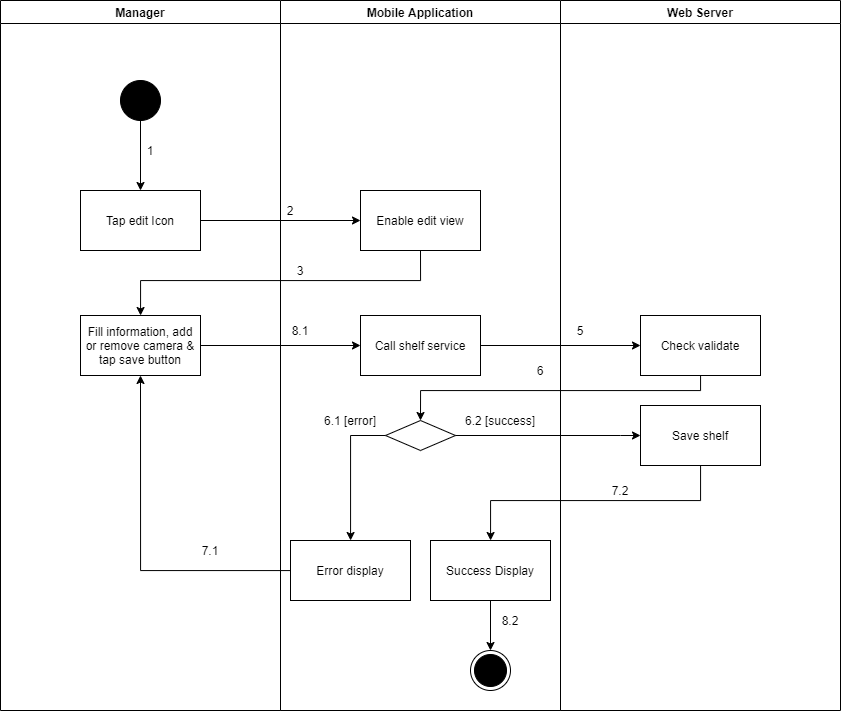

The diagram above was exported from draw.io. Its source (the exported page's mxGraphModel, read from the mxfile embedded in the PNG):
<mxGraphModel dx="1157" dy="-943" grid="1" gridSize="10" guides="1" tooltips="1" connect="1" arrows="1" fold="1" page="1" pageScale="1" pageWidth="1169" pageHeight="1654" math="0" shadow="0">
  <root>
    <mxCell id="JB1FQkLyUTLv80LRPks0-0" />
    <mxCell id="JB1FQkLyUTLv80LRPks0-1" parent="JB1FQkLyUTLv80LRPks0-0" />
    <mxCell id="bl4Z_3w_IWQm7Z5d5P_S-0" value="Manager" style="swimlane;startSize=23;" vertex="1" parent="JB1FQkLyUTLv80LRPks0-1">
      <mxGeometry x="80" y="1760" width="280" height="710" as="geometry" />
    </mxCell>
    <mxCell id="bl4Z_3w_IWQm7Z5d5P_S-1" value="" style="verticalLabelPosition=bottom;verticalAlign=top;html=1;shape=mxgraph.flowchart.on-page_reference;fillColor=#000000;" vertex="1" parent="bl4Z_3w_IWQm7Z5d5P_S-0">
      <mxGeometry x="120" y="80" width="40" height="40" as="geometry" />
    </mxCell>
    <mxCell id="bl4Z_3w_IWQm7Z5d5P_S-2" value="1" style="text;html=1;strokeColor=none;fillColor=none;align=center;verticalAlign=middle;whiteSpace=wrap;rounded=0;" vertex="1" parent="bl4Z_3w_IWQm7Z5d5P_S-0">
      <mxGeometry x="140" y="140" width="20" height="20" as="geometry" />
    </mxCell>
    <mxCell id="bl4Z_3w_IWQm7Z5d5P_S-3" value="Fill information, add or remove camera &amp;amp; tap save button" style="whiteSpace=wrap;html=1;fillColor=#FFFFFF;" vertex="1" parent="bl4Z_3w_IWQm7Z5d5P_S-0">
      <mxGeometry x="80" y="315" width="120" height="60" as="geometry" />
    </mxCell>
    <mxCell id="bl4Z_3w_IWQm7Z5d5P_S-4" value="7.1" style="text;html=1;strokeColor=none;fillColor=none;align=center;verticalAlign=middle;whiteSpace=wrap;rounded=0;" vertex="1" parent="bl4Z_3w_IWQm7Z5d5P_S-0">
      <mxGeometry x="200" y="540" width="20" height="20" as="geometry" />
    </mxCell>
    <mxCell id="bl4Z_3w_IWQm7Z5d5P_S-5" value="Mobile Application" style="swimlane;" vertex="1" parent="JB1FQkLyUTLv80LRPks0-1">
      <mxGeometry x="360" y="1760" width="280" height="710" as="geometry" />
    </mxCell>
    <mxCell id="bl4Z_3w_IWQm7Z5d5P_S-6" value="" style="ellipse;html=1;shape=endState;fillColor=#000000;strokeColor=#000000;align=center;" vertex="1" parent="bl4Z_3w_IWQm7Z5d5P_S-5">
      <mxGeometry x="190" y="650" width="40" height="40" as="geometry" />
    </mxCell>
    <mxCell id="bl4Z_3w_IWQm7Z5d5P_S-7" value="Enable edit view" style="whiteSpace=wrap;html=1;verticalAlign=middle;fillColor=#FFFFFF;align=center;" vertex="1" parent="bl4Z_3w_IWQm7Z5d5P_S-5">
      <mxGeometry x="80" y="190" width="120" height="60" as="geometry" />
    </mxCell>
    <mxCell id="bl4Z_3w_IWQm7Z5d5P_S-8" value="" style="rhombus;whiteSpace=wrap;html=1;fillColor=#FFFFFF;" vertex="1" parent="bl4Z_3w_IWQm7Z5d5P_S-5">
      <mxGeometry x="105" y="420" width="70" height="30" as="geometry" />
    </mxCell>
    <mxCell id="bl4Z_3w_IWQm7Z5d5P_S-9" value="Error display" style="whiteSpace=wrap;html=1;fillColor=#FFFFFF;" vertex="1" parent="bl4Z_3w_IWQm7Z5d5P_S-5">
      <mxGeometry x="10" y="540" width="120" height="60" as="geometry" />
    </mxCell>
    <mxCell id="bl4Z_3w_IWQm7Z5d5P_S-10" value="" style="edgeStyle=orthogonalEdgeStyle;rounded=0;orthogonalLoop=1;jettySize=auto;html=1;" edge="1" parent="bl4Z_3w_IWQm7Z5d5P_S-5" source="bl4Z_3w_IWQm7Z5d5P_S-8" target="bl4Z_3w_IWQm7Z5d5P_S-9">
      <mxGeometry relative="1" as="geometry">
        <Array as="points">
          <mxPoint x="70" y="435" />
        </Array>
      </mxGeometry>
    </mxCell>
    <mxCell id="bl4Z_3w_IWQm7Z5d5P_S-11" value="2" style="text;html=1;strokeColor=none;fillColor=none;align=center;verticalAlign=middle;whiteSpace=wrap;rounded=0;" vertex="1" parent="bl4Z_3w_IWQm7Z5d5P_S-5">
      <mxGeometry y="200" width="20" height="20" as="geometry" />
    </mxCell>
    <mxCell id="bl4Z_3w_IWQm7Z5d5P_S-12" value="3" style="text;html=1;strokeColor=none;fillColor=none;align=center;verticalAlign=middle;whiteSpace=wrap;rounded=0;" vertex="1" parent="bl4Z_3w_IWQm7Z5d5P_S-5">
      <mxGeometry x="10" y="260" width="20" height="20" as="geometry" />
    </mxCell>
    <mxCell id="bl4Z_3w_IWQm7Z5d5P_S-13" value="6.1 [error]" style="text;html=1;strokeColor=none;fillColor=none;align=center;verticalAlign=middle;whiteSpace=wrap;rounded=0;" vertex="1" parent="bl4Z_3w_IWQm7Z5d5P_S-5">
      <mxGeometry x="30" y="410" width="80" height="20" as="geometry" />
    </mxCell>
    <mxCell id="bl4Z_3w_IWQm7Z5d5P_S-14" value="6.2 [success]" style="text;html=1;strokeColor=none;fillColor=none;align=center;verticalAlign=middle;whiteSpace=wrap;rounded=0;" vertex="1" parent="bl4Z_3w_IWQm7Z5d5P_S-5">
      <mxGeometry x="180" y="410" width="80" height="20" as="geometry" />
    </mxCell>
    <mxCell id="bl4Z_3w_IWQm7Z5d5P_S-15" value="Call shelf service" style="whiteSpace=wrap;html=1;fillColor=#FFFFFF;" vertex="1" parent="bl4Z_3w_IWQm7Z5d5P_S-5">
      <mxGeometry x="80" y="315" width="120" height="60" as="geometry" />
    </mxCell>
    <mxCell id="bl4Z_3w_IWQm7Z5d5P_S-16" style="edgeStyle=orthogonalEdgeStyle;rounded=0;orthogonalLoop=1;jettySize=auto;html=1;entryX=0.5;entryY=0;entryDx=0;entryDy=0;" edge="1" parent="bl4Z_3w_IWQm7Z5d5P_S-5" source="bl4Z_3w_IWQm7Z5d5P_S-17" target="bl4Z_3w_IWQm7Z5d5P_S-6">
      <mxGeometry relative="1" as="geometry" />
    </mxCell>
    <mxCell id="bl4Z_3w_IWQm7Z5d5P_S-17" value="Success Display" style="whiteSpace=wrap;html=1;fillColor=#FFFFFF;" vertex="1" parent="bl4Z_3w_IWQm7Z5d5P_S-5">
      <mxGeometry x="150" y="540" width="120" height="60" as="geometry" />
    </mxCell>
    <mxCell id="bl4Z_3w_IWQm7Z5d5P_S-18" value="8.2" style="text;html=1;strokeColor=none;fillColor=none;align=center;verticalAlign=middle;whiteSpace=wrap;rounded=0;" vertex="1" parent="bl4Z_3w_IWQm7Z5d5P_S-5">
      <mxGeometry x="220" y="610" width="20" height="20" as="geometry" />
    </mxCell>
    <mxCell id="bl4Z_3w_IWQm7Z5d5P_S-19" value="Web Server" style="swimlane;" vertex="1" parent="JB1FQkLyUTLv80LRPks0-1">
      <mxGeometry x="640" y="1760" width="280" height="710" as="geometry" />
    </mxCell>
    <mxCell id="bl4Z_3w_IWQm7Z5d5P_S-20" value="Check validate" style="whiteSpace=wrap;html=1;fillColor=#FFFFFF;" vertex="1" parent="bl4Z_3w_IWQm7Z5d5P_S-19">
      <mxGeometry x="80" y="315" width="120" height="60" as="geometry" />
    </mxCell>
    <mxCell id="bl4Z_3w_IWQm7Z5d5P_S-21" value="5" style="text;html=1;strokeColor=none;fillColor=none;align=center;verticalAlign=middle;whiteSpace=wrap;rounded=0;" vertex="1" parent="bl4Z_3w_IWQm7Z5d5P_S-19">
      <mxGeometry x="10" y="320" width="20" height="20" as="geometry" />
    </mxCell>
    <mxCell id="bl4Z_3w_IWQm7Z5d5P_S-22" value="Save shelf" style="whiteSpace=wrap;html=1;fillColor=#FFFFFF;" vertex="1" parent="bl4Z_3w_IWQm7Z5d5P_S-19">
      <mxGeometry x="80" y="405" width="120" height="60" as="geometry" />
    </mxCell>
    <mxCell id="bl4Z_3w_IWQm7Z5d5P_S-23" value="" style="edgeStyle=orthogonalEdgeStyle;rounded=0;orthogonalLoop=1;jettySize=auto;html=1;" edge="1" parent="JB1FQkLyUTLv80LRPks0-1" source="bl4Z_3w_IWQm7Z5d5P_S-24" target="bl4Z_3w_IWQm7Z5d5P_S-7">
      <mxGeometry relative="1" as="geometry" />
    </mxCell>
    <mxCell id="bl4Z_3w_IWQm7Z5d5P_S-24" value="Tap edit Icon" style="whiteSpace=wrap;html=1;verticalAlign=middle;fillColor=#FFFFFF;align=center;" vertex="1" parent="JB1FQkLyUTLv80LRPks0-1">
      <mxGeometry x="160" y="1950" width="120" height="60" as="geometry" />
    </mxCell>
    <mxCell id="bl4Z_3w_IWQm7Z5d5P_S-25" value="" style="edgeStyle=orthogonalEdgeStyle;rounded=0;orthogonalLoop=1;jettySize=auto;html=1;" edge="1" parent="JB1FQkLyUTLv80LRPks0-1" source="bl4Z_3w_IWQm7Z5d5P_S-1" target="bl4Z_3w_IWQm7Z5d5P_S-24">
      <mxGeometry relative="1" as="geometry" />
    </mxCell>
    <mxCell id="bl4Z_3w_IWQm7Z5d5P_S-26" style="edgeStyle=orthogonalEdgeStyle;rounded=0;orthogonalLoop=1;jettySize=auto;html=1;exitX=0.5;exitY=1;exitDx=0;exitDy=0;" edge="1" parent="JB1FQkLyUTLv80LRPks0-1" source="bl4Z_3w_IWQm7Z5d5P_S-7" target="bl4Z_3w_IWQm7Z5d5P_S-3">
      <mxGeometry relative="1" as="geometry">
        <Array as="points">
          <mxPoint x="500" y="2040" />
          <mxPoint x="220" y="2040" />
        </Array>
      </mxGeometry>
    </mxCell>
    <mxCell id="bl4Z_3w_IWQm7Z5d5P_S-27" style="edgeStyle=orthogonalEdgeStyle;rounded=0;orthogonalLoop=1;jettySize=auto;html=1;entryX=0.5;entryY=1;entryDx=0;entryDy=0;" edge="1" parent="JB1FQkLyUTLv80LRPks0-1" source="bl4Z_3w_IWQm7Z5d5P_S-9" target="bl4Z_3w_IWQm7Z5d5P_S-3">
      <mxGeometry relative="1" as="geometry" />
    </mxCell>
    <mxCell id="bl4Z_3w_IWQm7Z5d5P_S-28" value="" style="edgeStyle=orthogonalEdgeStyle;rounded=0;orthogonalLoop=1;jettySize=auto;html=1;" edge="1" parent="JB1FQkLyUTLv80LRPks0-1" source="bl4Z_3w_IWQm7Z5d5P_S-3" target="bl4Z_3w_IWQm7Z5d5P_S-15">
      <mxGeometry relative="1" as="geometry" />
    </mxCell>
    <mxCell id="bl4Z_3w_IWQm7Z5d5P_S-29" value="" style="edgeStyle=orthogonalEdgeStyle;rounded=0;orthogonalLoop=1;jettySize=auto;html=1;" edge="1" parent="JB1FQkLyUTLv80LRPks0-1" source="bl4Z_3w_IWQm7Z5d5P_S-15" target="bl4Z_3w_IWQm7Z5d5P_S-20">
      <mxGeometry relative="1" as="geometry" />
    </mxCell>
    <mxCell id="bl4Z_3w_IWQm7Z5d5P_S-30" style="edgeStyle=orthogonalEdgeStyle;rounded=0;orthogonalLoop=1;jettySize=auto;html=1;entryX=0.5;entryY=0;entryDx=0;entryDy=0;" edge="1" parent="JB1FQkLyUTLv80LRPks0-1" source="bl4Z_3w_IWQm7Z5d5P_S-20" target="bl4Z_3w_IWQm7Z5d5P_S-8">
      <mxGeometry relative="1" as="geometry">
        <Array as="points">
          <mxPoint x="780" y="2150" />
          <mxPoint x="500" y="2150" />
        </Array>
      </mxGeometry>
    </mxCell>
    <mxCell id="bl4Z_3w_IWQm7Z5d5P_S-31" value="8.1" style="text;html=1;strokeColor=none;fillColor=none;align=center;verticalAlign=middle;whiteSpace=wrap;rounded=0;" vertex="1" parent="JB1FQkLyUTLv80LRPks0-1">
      <mxGeometry x="370" y="2080" width="20" height="20" as="geometry" />
    </mxCell>
    <mxCell id="bl4Z_3w_IWQm7Z5d5P_S-32" value="6" style="text;html=1;strokeColor=none;fillColor=none;align=center;verticalAlign=middle;whiteSpace=wrap;rounded=0;" vertex="1" parent="JB1FQkLyUTLv80LRPks0-1">
      <mxGeometry x="610" y="2120" width="20" height="20" as="geometry" />
    </mxCell>
    <mxCell id="bl4Z_3w_IWQm7Z5d5P_S-33" value="" style="edgeStyle=orthogonalEdgeStyle;rounded=0;orthogonalLoop=1;jettySize=auto;html=1;" edge="1" parent="JB1FQkLyUTLv80LRPks0-1" source="bl4Z_3w_IWQm7Z5d5P_S-8" target="bl4Z_3w_IWQm7Z5d5P_S-22">
      <mxGeometry relative="1" as="geometry">
        <Array as="points">
          <mxPoint x="700" y="2195" />
          <mxPoint x="700" y="2195" />
        </Array>
      </mxGeometry>
    </mxCell>
    <mxCell id="bl4Z_3w_IWQm7Z5d5P_S-34" value="" style="edgeStyle=orthogonalEdgeStyle;rounded=0;orthogonalLoop=1;jettySize=auto;html=1;" edge="1" parent="JB1FQkLyUTLv80LRPks0-1" source="bl4Z_3w_IWQm7Z5d5P_S-22" target="bl4Z_3w_IWQm7Z5d5P_S-17">
      <mxGeometry relative="1" as="geometry">
        <Array as="points">
          <mxPoint x="780" y="2260" />
          <mxPoint x="570" y="2260" />
        </Array>
      </mxGeometry>
    </mxCell>
    <mxCell id="bl4Z_3w_IWQm7Z5d5P_S-35" value="7.2" style="text;html=1;strokeColor=none;fillColor=none;align=center;verticalAlign=middle;whiteSpace=wrap;rounded=0;" vertex="1" parent="JB1FQkLyUTLv80LRPks0-1">
      <mxGeometry x="690" y="2240" width="20" height="20" as="geometry" />
    </mxCell>
  </root>
</mxGraphModel>